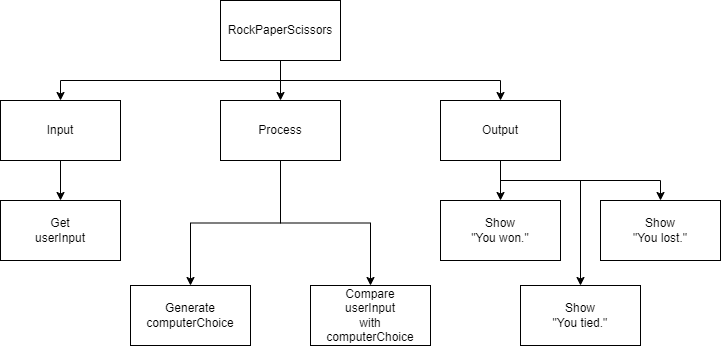

The diagram above was exported from draw.io. Its source (the exported page's mxGraphModel, read from the mxfile embedded in the PNG):
<mxGraphModel dx="911" dy="575" grid="1" gridSize="10" guides="1" tooltips="1" connect="1" arrows="1" fold="1" page="1" pageScale="1" pageWidth="827" pageHeight="1169" math="0" shadow="0">
  <root>
    <mxCell id="0" />
    <mxCell id="1" parent="0" />
    <mxCell id="6" style="edgeStyle=orthogonalEdgeStyle;html=1;entryX=0.5;entryY=0;entryDx=0;entryDy=0;rounded=0;" edge="1" parent="1" source="2" target="3">
      <mxGeometry relative="1" as="geometry" />
    </mxCell>
    <mxCell id="7" style="edgeStyle=orthogonalEdgeStyle;rounded=0;html=1;entryX=0.5;entryY=0;entryDx=0;entryDy=0;" edge="1" parent="1" source="2" target="5">
      <mxGeometry relative="1" as="geometry">
        <Array as="points">
          <mxPoint x="410" y="350" />
          <mxPoint x="630" y="350" />
        </Array>
      </mxGeometry>
    </mxCell>
    <mxCell id="8" style="edgeStyle=orthogonalEdgeStyle;rounded=0;html=1;entryX=0.5;entryY=0;entryDx=0;entryDy=0;" edge="1" parent="1" source="2" target="4">
      <mxGeometry relative="1" as="geometry">
        <Array as="points">
          <mxPoint x="410" y="350" />
          <mxPoint x="190" y="350" />
        </Array>
      </mxGeometry>
    </mxCell>
    <mxCell id="2" value="RockPaperScissors" style="rounded=0;whiteSpace=wrap;html=1;" vertex="1" parent="1">
      <mxGeometry x="350" y="270" width="120" height="60" as="geometry" />
    </mxCell>
    <mxCell id="11" style="edgeStyle=orthogonalEdgeStyle;rounded=0;html=1;" edge="1" parent="1" source="3" target="10">
      <mxGeometry relative="1" as="geometry" />
    </mxCell>
    <mxCell id="14" style="edgeStyle=orthogonalEdgeStyle;rounded=0;html=1;" edge="1" parent="1" source="3" target="13">
      <mxGeometry relative="1" as="geometry" />
    </mxCell>
    <mxCell id="3" value="Process" style="rounded=0;whiteSpace=wrap;html=1;" vertex="1" parent="1">
      <mxGeometry x="350" y="370" width="120" height="60" as="geometry" />
    </mxCell>
    <mxCell id="12" style="edgeStyle=orthogonalEdgeStyle;rounded=0;html=1;" edge="1" parent="1" source="4" target="9">
      <mxGeometry relative="1" as="geometry" />
    </mxCell>
    <mxCell id="4" value="Input" style="rounded=0;whiteSpace=wrap;html=1;" vertex="1" parent="1">
      <mxGeometry x="130" y="370" width="120" height="60" as="geometry" />
    </mxCell>
    <mxCell id="18" style="edgeStyle=orthogonalEdgeStyle;rounded=0;html=1;entryX=0.5;entryY=0;entryDx=0;entryDy=0;" edge="1" parent="1" source="5" target="15">
      <mxGeometry relative="1" as="geometry" />
    </mxCell>
    <mxCell id="19" style="edgeStyle=orthogonalEdgeStyle;rounded=0;html=1;entryX=0.5;entryY=0;entryDx=0;entryDy=0;" edge="1" parent="1" source="5" target="16">
      <mxGeometry relative="1" as="geometry">
        <Array as="points">
          <mxPoint x="630" y="450" />
          <mxPoint x="790" y="450" />
        </Array>
      </mxGeometry>
    </mxCell>
    <mxCell id="20" style="edgeStyle=orthogonalEdgeStyle;rounded=0;html=1;entryX=0.5;entryY=0;entryDx=0;entryDy=0;" edge="1" parent="1" source="5" target="17">
      <mxGeometry relative="1" as="geometry">
        <Array as="points">
          <mxPoint x="630" y="450" />
          <mxPoint x="710" y="450" />
        </Array>
      </mxGeometry>
    </mxCell>
    <mxCell id="5" value="Output" style="rounded=0;whiteSpace=wrap;html=1;" vertex="1" parent="1">
      <mxGeometry x="570" y="370" width="120" height="60" as="geometry" />
    </mxCell>
    <mxCell id="9" value="Get&lt;br&gt;userInput" style="rounded=0;whiteSpace=wrap;html=1;" vertex="1" parent="1">
      <mxGeometry x="130" y="470" width="120" height="60" as="geometry" />
    </mxCell>
    <mxCell id="10" value="Generate&lt;br&gt;computerChoice" style="rounded=0;whiteSpace=wrap;html=1;" vertex="1" parent="1">
      <mxGeometry x="260" y="555" width="120" height="60" as="geometry" />
    </mxCell>
    <mxCell id="13" value="Compare&lt;br&gt;userInput&lt;br&gt;with&lt;br&gt;computerChoice" style="rounded=0;whiteSpace=wrap;html=1;" vertex="1" parent="1">
      <mxGeometry x="440" y="555" width="120" height="60" as="geometry" />
    </mxCell>
    <mxCell id="15" value="Show&lt;br&gt;&quot;You won.&quot;" style="rounded=0;whiteSpace=wrap;html=1;" vertex="1" parent="1">
      <mxGeometry x="570" y="470" width="120" height="60" as="geometry" />
    </mxCell>
    <mxCell id="16" value="Show&lt;br&gt;&quot;You lost.&quot;" style="rounded=0;whiteSpace=wrap;html=1;" vertex="1" parent="1">
      <mxGeometry x="730" y="470" width="120" height="60" as="geometry" />
    </mxCell>
    <mxCell id="17" value="Show&lt;br&gt;&quot;You tied.&quot;" style="rounded=0;whiteSpace=wrap;html=1;" vertex="1" parent="1">
      <mxGeometry x="650" y="555" width="120" height="60" as="geometry" />
    </mxCell>
  </root>
</mxGraphModel>